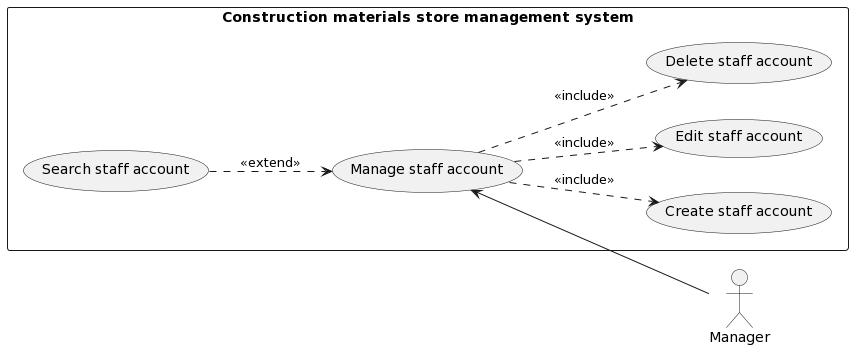

The diagram above was rendered by PlantUML. Its source (embedded in the PNG):
@startuml
left to right direction
skinparam packageStyle rectangle
actor Manager as M

rectangle "Construction materials store management system" {
(Manage staff account) <-- M

(Manage staff account) ..> (Create staff account): <<include>>
(Manage staff account) ..> (Edit staff account): <<include>>
(Manage staff account) ..> (Delete staff account): <<include>>
(Search staff account) ..> (Manage staff account): <<extend>>
}
@enduml